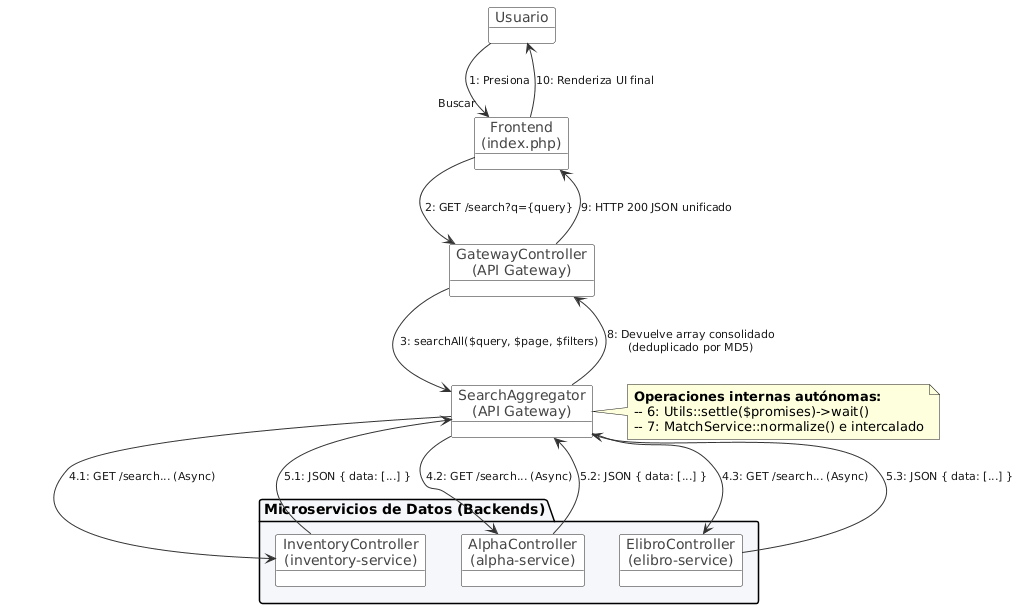

The diagram above was rendered by PlantUML. Its source (embedded in the PNG):
@startuml
skinparam shadowing false
skinparam defaultFontName "Arial"

' Estilos visuales limpios y profesionales
skinparam object {
    BackgroundColor #FFFFFF
    BorderColor #1A1A1A
    FontColor #000000
    AttributeFontColor #444444
}
skinparam arrow {
    Color #333333
    FontColor #1A1A1A
    FontSize 11
}

' --- DEFINICIÓN DE OBJETOS (Estructura Jerárquica Vertical) ---

object "Usuario" as user
object "Frontend\n(index.php)" as front
object "GatewayController\n(API Gateway)" as gate
object "SearchAggregator\n(API Gateway)" as agg

package "Microservicios de Datos (Backends)" #F5F7FA {
    object "InventoryController\n(inventory-service)" as inv
    object "AlphaController\n(alpha-service)" as alpha
    object "ElibroController\n(elibro-service)" as elibro
}

' --- FLUJO PRINCIPAL: CAPAS SUPERIORES ---

user -down-> front : 1: Presiona "Buscar"
front -up-> user : 10: Renderiza UI final

front -down-> gate : 2: GET /search?q={query}
gate -up-> front : 9: HTTP 200 JSON unificado

gate -down-> agg : 3: searchAll($query, $page, $filters)
agg -up-> gate : 8: Devuelve array consolidado\n(deduplicado por MD5)

' --- NOTA LATERAL: Se mueve a un lado para liberar espacio central ---
note right of agg
  **Operaciones internas autónomas:**
  -- 6: Utils::settle($promises)->wait()
  -- 7: MatchService::normalize() e intercalado
end note

' --- CAPA DE DISTRIBUCIÓN (FAN-OUT SIMÉTRICO) ---

' Conexiones a Inventory Service
agg -down-> inv : 4.1: GET /search... (Async)
inv -up-> agg : 5.1: JSON { data: [...] }

' Conexiones a Alpha Service
agg -down-> alpha : 4.2: GET /search... (Async)
alpha -up-> agg : 5.2: JSON { data: [...] }

' Conexiones a Elibro Service
agg -down-> elibro : 4.3: GET /search... (Async)
elibro -up-> agg : 5.3: JSON { data: [...] }
@enduml